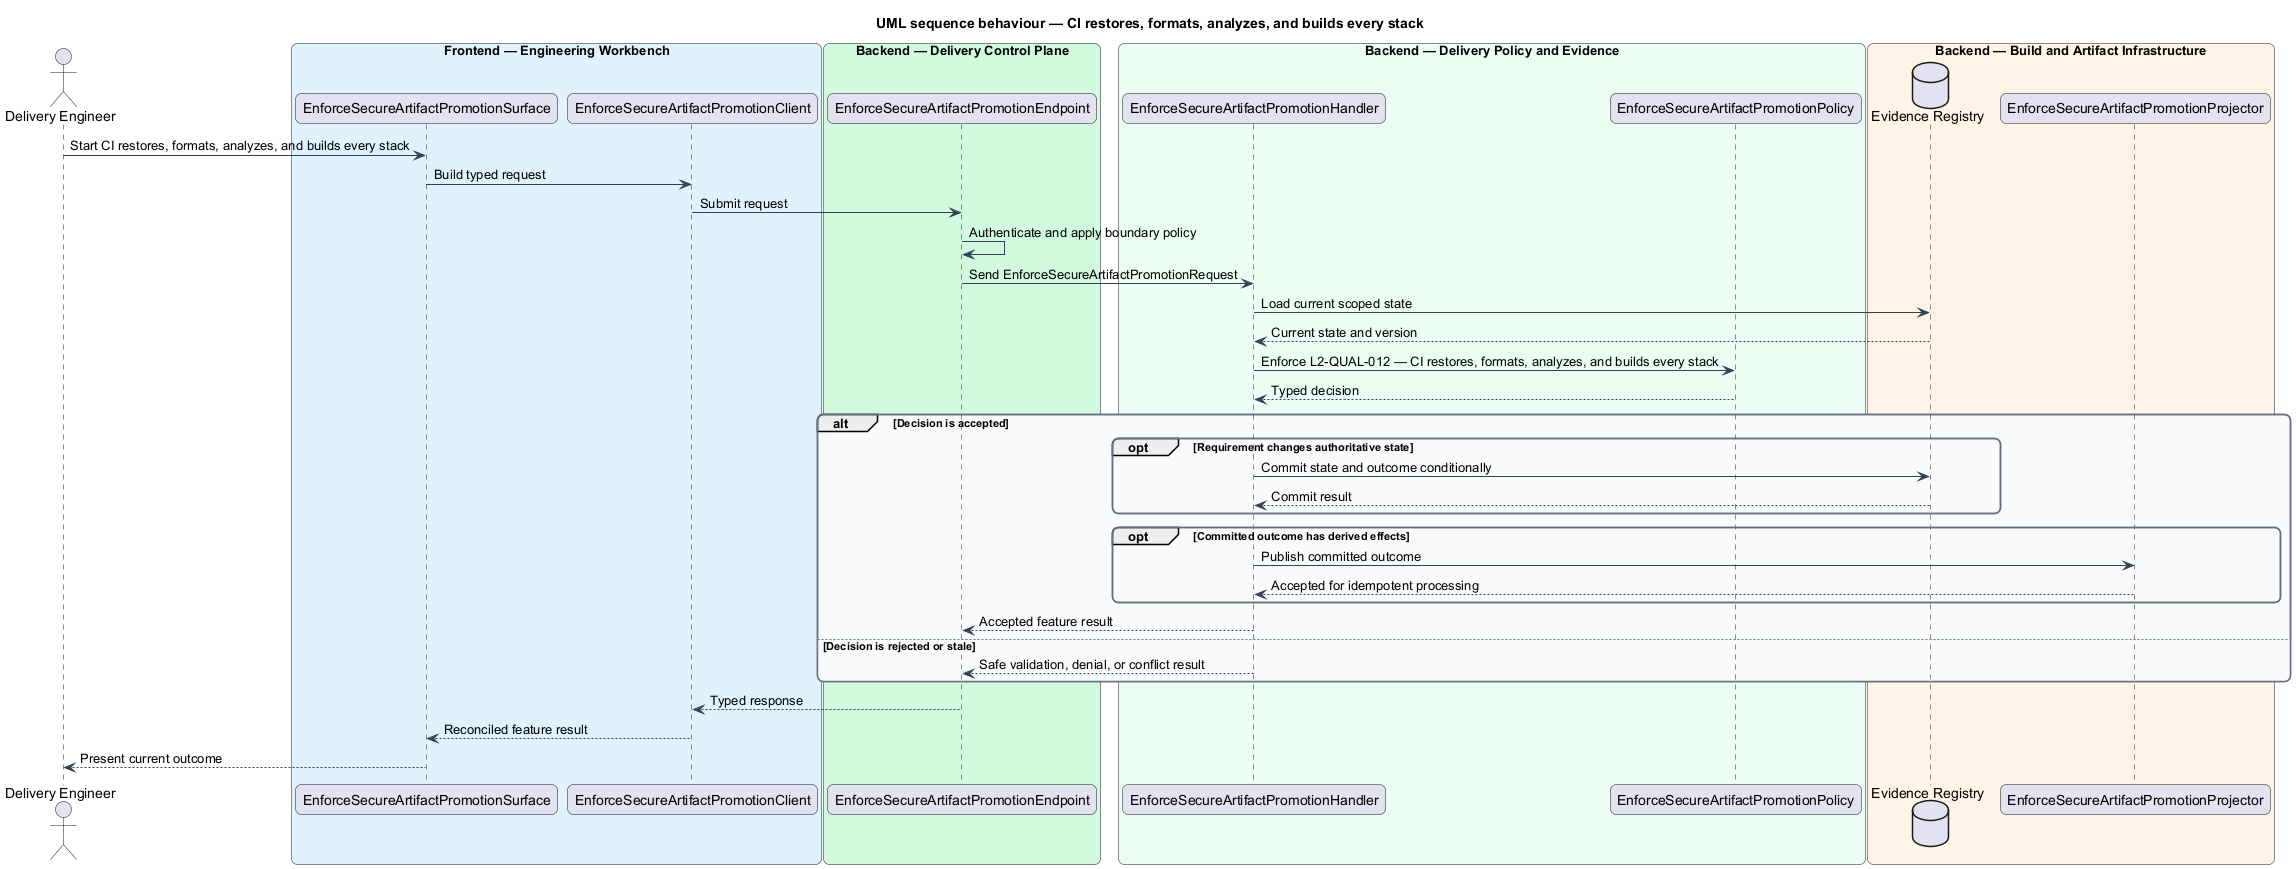

The diagram above was rendered by PlantUML. Its source (embedded in the PNG):
@startuml
title UML sequence behaviour — CI restores, formats, analyzes, and builds every stack
skinparam backgroundColor #FFFFFF
skinparam shadowing false
skinparam roundcorner 12
skinparam defaultFontName Arial
skinparam ArrowColor #344054
skinparam rectangle {
  BorderColor #344054
  FontColor #101828
}
skinparam package {
  BorderColor #667085
  FontColor #101828
  BackgroundColor #F9FAFB
}
actor "Delivery Engineer" as actor
box "Frontend — Engineering Workbench" #E0F2FE
  participant "EnforceSecureArtifactPromotionSurface" as surface
  participant "EnforceSecureArtifactPromotionClient" as client
end box
box "Backend — Delivery Control Plane" #D1FADF
  participant "EnforceSecureArtifactPromotionEndpoint" as endpoint
end box
box "Backend — Delivery Policy and Evidence" #ECFDF3
  participant "EnforceSecureArtifactPromotionHandler" as handler
  participant "EnforceSecureArtifactPromotionPolicy" as policy
end box
box "Backend — Build and Artifact Infrastructure" #FFF4E5
  database "Evidence Registry" as store
  participant "EnforceSecureArtifactPromotionProjector" as projector
end box

actor -> surface : Start CI restores, formats, analyzes, and builds every stack
surface -> client : Build typed request
client -> endpoint : Submit request
endpoint -> endpoint : Authenticate and apply boundary policy
endpoint -> handler : Send EnforceSecureArtifactPromotionRequest
handler -> store : Load current scoped state
store --> handler : Current state and version
handler -> policy : Enforce L2-QUAL-012 — CI restores, formats, analyzes, and builds every stack
policy --> handler : Typed decision
alt Decision is accepted
  opt Requirement changes authoritative state
    handler -> store : Commit state and outcome conditionally
    store --> handler : Commit result
  end
  opt Committed outcome has derived effects
    handler -> projector : Publish committed outcome
    projector --> handler : Accepted for idempotent processing
  end
  handler --> endpoint : Accepted feature result
else Decision is rejected or stale
  handler --> endpoint : Safe validation, denial, or conflict result
end
endpoint --> client : Typed response
client --> surface : Reconciled feature result
surface --> actor : Present current outcome
@enduml